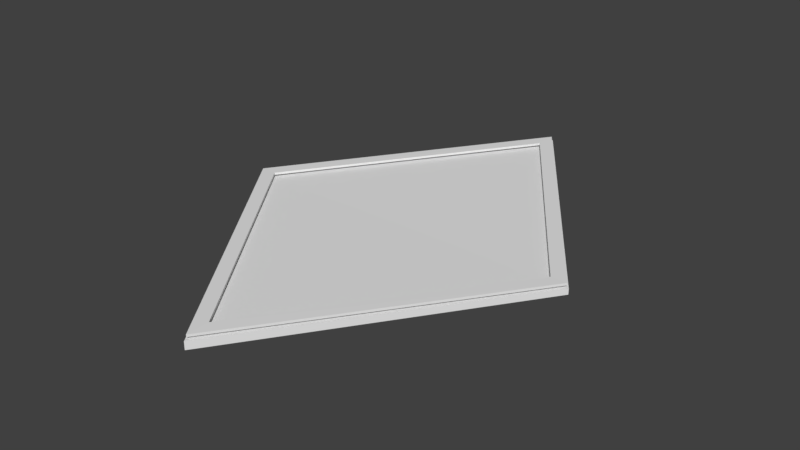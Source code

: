 # Source: Platform.blend  (saved by Blender 2.77.0; exported with 4.5.12 LTS)
import bpy
from mathutils import Matrix  # noqa: F401  (used for matrix-valued properties, if any)

bpy.ops.wm.read_factory_settings(use_empty=True)
scene = bpy.context.scene
scene.name = 'Scene'

# ---- collections
col_collection_1 = bpy.data.collections.new('Collection 1'); scene.collection.children.link(col_collection_1)

# ---- world
world_world = bpy.data.worlds.new('World'); scene.world = world_world
world_world.color = (0.05088, 0.05088, 0.05088)
world_world.use_sun_shadow = False
world_world.sun_shadow_jitter_overblur = 0.0
world_world.cycles.sampling_method = 'MANUAL'

# ---- meshes
me_cube_002 = bpy.data.meshes.new('Cube.002')
me_cube_002.from_pydata([(-22.27, -1.416e-06, -0.4466), (22.27, 1.416e-06, -0.4466), (-20.24, -1.287e-06, -0.1466), (2.662e-06, -31.5, -0.3), (-2.726e-06, 28.64, 0.0), (20.24, 1.287e-06, -0.1466), (-3.003e-06, 31.5, -0.3), (2.424e-06, -28.64, 0.0), (-3.003e-06, 31.5, 0.0), (2.424e-06, -28.64, -0.3), (20.24, 1.287e-06, -0.4466), (2.662e-06, -31.5, 0.0), (-2.726e-06, 28.64, -0.3), (22.27, 1.416e-06, -0.1466), (-22.27, -1.416e-06, -0.1466), (-20.24, -1.287e-06, -0.4466)], [], [(7, 9, 15, 2), (5, 10, 9, 7), (2, 15, 12, 4), (8, 6, 0, 14), (11, 3, 1, 13), (14, 0, 3, 11), (4, 12, 10, 5), (13, 1, 6, 8), (15, 9, 3, 0), (9, 10, 1, 3), (10, 12, 6, 1), (12, 15, 0, 6), (4, 8, 14, 2), (5, 13, 8, 4), (7, 11, 13, 5), (2, 14, 11, 7)])
me_cube_002.use_remesh_preserve_volume = False
me_cube_002.use_remesh_preserve_attributes = False
me_cube_002.use_mirror_vertex_groups = False
me_cube_002.update()
me_cube_001 = bpy.data.meshes.new('Cube.001')
me_cube_001.from_pydata([(2.861e-06, -31.82, -1.0), (2.861e-06, -31.82, 0.0), (-22.49, -1.431e-06, -0.8534), (-22.49, -1.431e-06, -0.1466), (22.49, 1.431e-06, -0.8534), (22.49, 1.431e-06, -0.1466), (-2.861e-06, 31.82, -1.0), (-2.861e-06, 31.82, 0.0), (2.861e-06, -31.82, 0.0), (-22.49, -1.431e-06, -0.1466), (22.49, 1.431e-06, -0.1466), (-2.861e-06, 31.82, 0.0)], [], [(1, 3, 2, 0), (3, 7, 6, 2), (7, 5, 4, 6), (5, 1, 0, 4), (10, 11, 9, 8), (1, 5, 10, 8), (7, 3, 9, 11), (5, 7, 11, 10), (3, 1, 8, 9)])
me_cube_001.use_remesh_preserve_volume = False
me_cube_001.use_remesh_preserve_attributes = False
me_cube_001.use_mirror_vertex_groups = False
me_cube_001.update()

# ---- objects
ob_cube_002 = bpy.data.objects.new('Cube.002', me_cube_002)
ob_cube_001 = bpy.data.objects.new('Cube.001', me_cube_001)

# ---- transforms, parenting, visibility, modifiers, constraints
ob_cube_002.location = (0.0, 0.0, 0.6)
ob_cube_002.lineart.crease_threshold = 0.0
ob_cube_001.location = (0.0, 0.0, 0.0)
ob_cube_001.lineart.crease_threshold = 0.0

# ---- collection membership
col_collection_1.objects.link(ob_cube_002)
col_collection_1.objects.link(ob_cube_001)

# ---- scene / render settings (as saved in the file)
scene.frame_start = 1; scene.frame_end = 250; scene.frame_set(1)
scene.render.engine = 'BLENDER_EEVEE_NEXT'
scene.render.resolution_percentage = 50
scene.render.dither_intensity = 0.0
scene.cycles.use_denoising = False
scene.cycles.samples = 128
scene.cycles.sampling_pattern = 'TABULATED_SOBOL'
scene.cycles.light_sampling_threshold = 0.0
scene.cycles.use_adaptive_sampling = False
scene.cycles.use_light_tree = False
scene.cycles.blur_glossy = 0.0
scene.cycles.sample_clamp_indirect = 0.0
scene.view_settings.view_transform = 'Standard'
bpy.context.view_layer.update()

# ---- added for rendering (the .blend has no active camera and no usable light): camera, sun
cam_auto = bpy.data.cameras.new('AutoCamera')
cam_auto.lens = 50.0
cam_auto.sensor_width = 36.0
cam_auto.clip_end = 1265.69
ob_auto_camera = bpy.data.objects.new('AutoCamera', cam_auto)
scene.collection.objects.link(ob_auto_camera)
ob_auto_camera.location = (72.1195, -86.5434, 57.4956)
ob_auto_camera.rotation_euler = (1.09748, -7.21219e-08, 0.694738)
scene.camera = ob_auto_camera
light_auto_sun = bpy.data.lights.new('AutoSun', 'SUN')
light_auto_sun.energy = 3.0
light_auto_sun.angle = 0.0523599
ob_auto_sun = bpy.data.objects.new('AutoSun', light_auto_sun)
scene.collection.objects.link(ob_auto_sun)
ob_auto_sun.rotation_euler = (0.872665, 0.174533, 0.523599)
bpy.context.view_layer.update()
